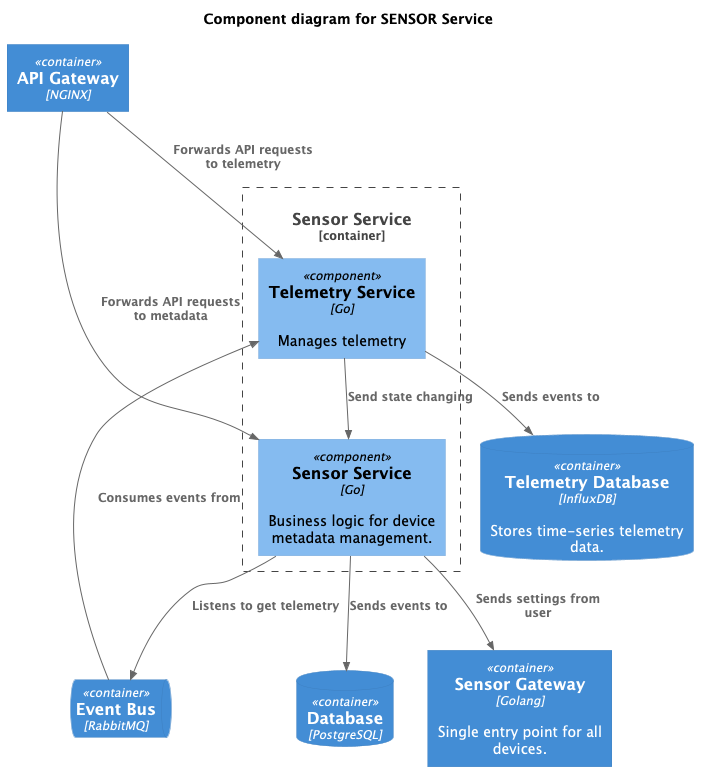

The diagram above was rendered by PlantUML. Its source (embedded in the PNG):
@startuml
!includeurl https://raw.githubusercontent.com/RicardoNiepel/C4-PlantUML/master/C4_Component.puml

title Component diagram for SENSOR Service

' External systems/containers
Container(APIGateway, "API Gateway", "NGINX")
ContainerDb(Database, "Database", "PostgreSQL")
ContainerQueue(EventBus, "Event Bus", "RabbitMQ")
ContainerDb(TelemetryDatabase, "Telemetry Database", "InfluxDB", "Stores time-series telemetry data.")
Container(SensorGateway, "Sensor Gateway", "Golang", "Single entry point for all devices.")

Container_Boundary(SensorService, "Sensor Service") {
    Component(SensorMetadataService, "Sensor Service", "Go", "Business logic for device metadata management.")
    Component(TelemetryService, "Telemetry Service", "Go", "Manages telemetry")

    Rel(TelemetryService, SensorMetadataService, "Send state changing")
}

Rel(APIGateway, SensorMetadataService, "Forwards API requests to metadata")
Rel(APIGateway, TelemetryService, "Forwards API requests to telemetry")
Rel(SensorMetadataService, EventBus, "Listens to get telemetry")
Rel(SensorMetadataService, Database, "Sends events to")
Rel(SensorMetadataService, SensorGateway, "Sends settings from user")
Rel(TelemetryService, TelemetryDatabase, "Sends events to")
Rel(EventBus, TelemetryService, "Consumes events from")


@enduml